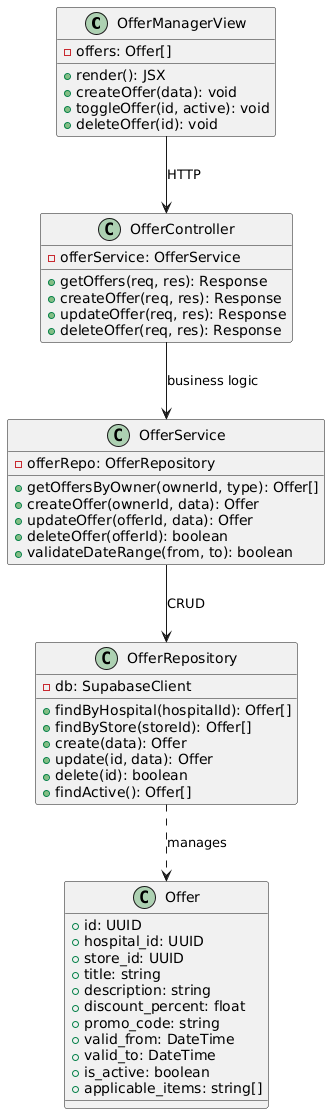

The diagram above was rendered by PlantUML. Its source (embedded in the PNG):
@startuml
class OfferManagerView {
    -offers: Offer[]
    +render(): JSX
    +createOffer(data): void
    +toggleOffer(id, active): void
    +deleteOffer(id): void
}

class OfferController {
    -offerService: OfferService
    +getOffers(req, res): Response
    +createOffer(req, res): Response
    +updateOffer(req, res): Response
    +deleteOffer(req, res): Response
}

class OfferService {
    -offerRepo: OfferRepository
    +getOffersByOwner(ownerId, type): Offer[]
    +createOffer(ownerId, data): Offer
    +updateOffer(offerId, data): Offer
    +deleteOffer(offerId): boolean
    +validateDateRange(from, to): boolean
}

class OfferRepository {
    -db: SupabaseClient
    +findByHospital(hospitalId): Offer[]
    +findByStore(storeId): Offer[]
    +create(data): Offer
    +update(id, data): Offer
    +delete(id): boolean
    +findActive(): Offer[]
}

class Offer {
    +id: UUID
    +hospital_id: UUID
    +store_id: UUID
    +title: string
    +description: string
    +discount_percent: float
    +promo_code: string
    +valid_from: DateTime
    +valid_to: DateTime
    +is_active: boolean
    +applicable_items: string[]
}

OfferManagerView --> OfferController : HTTP
OfferController --> OfferService : business logic
OfferService --> OfferRepository : CRUD
OfferRepository ..> Offer : manages
@enduml